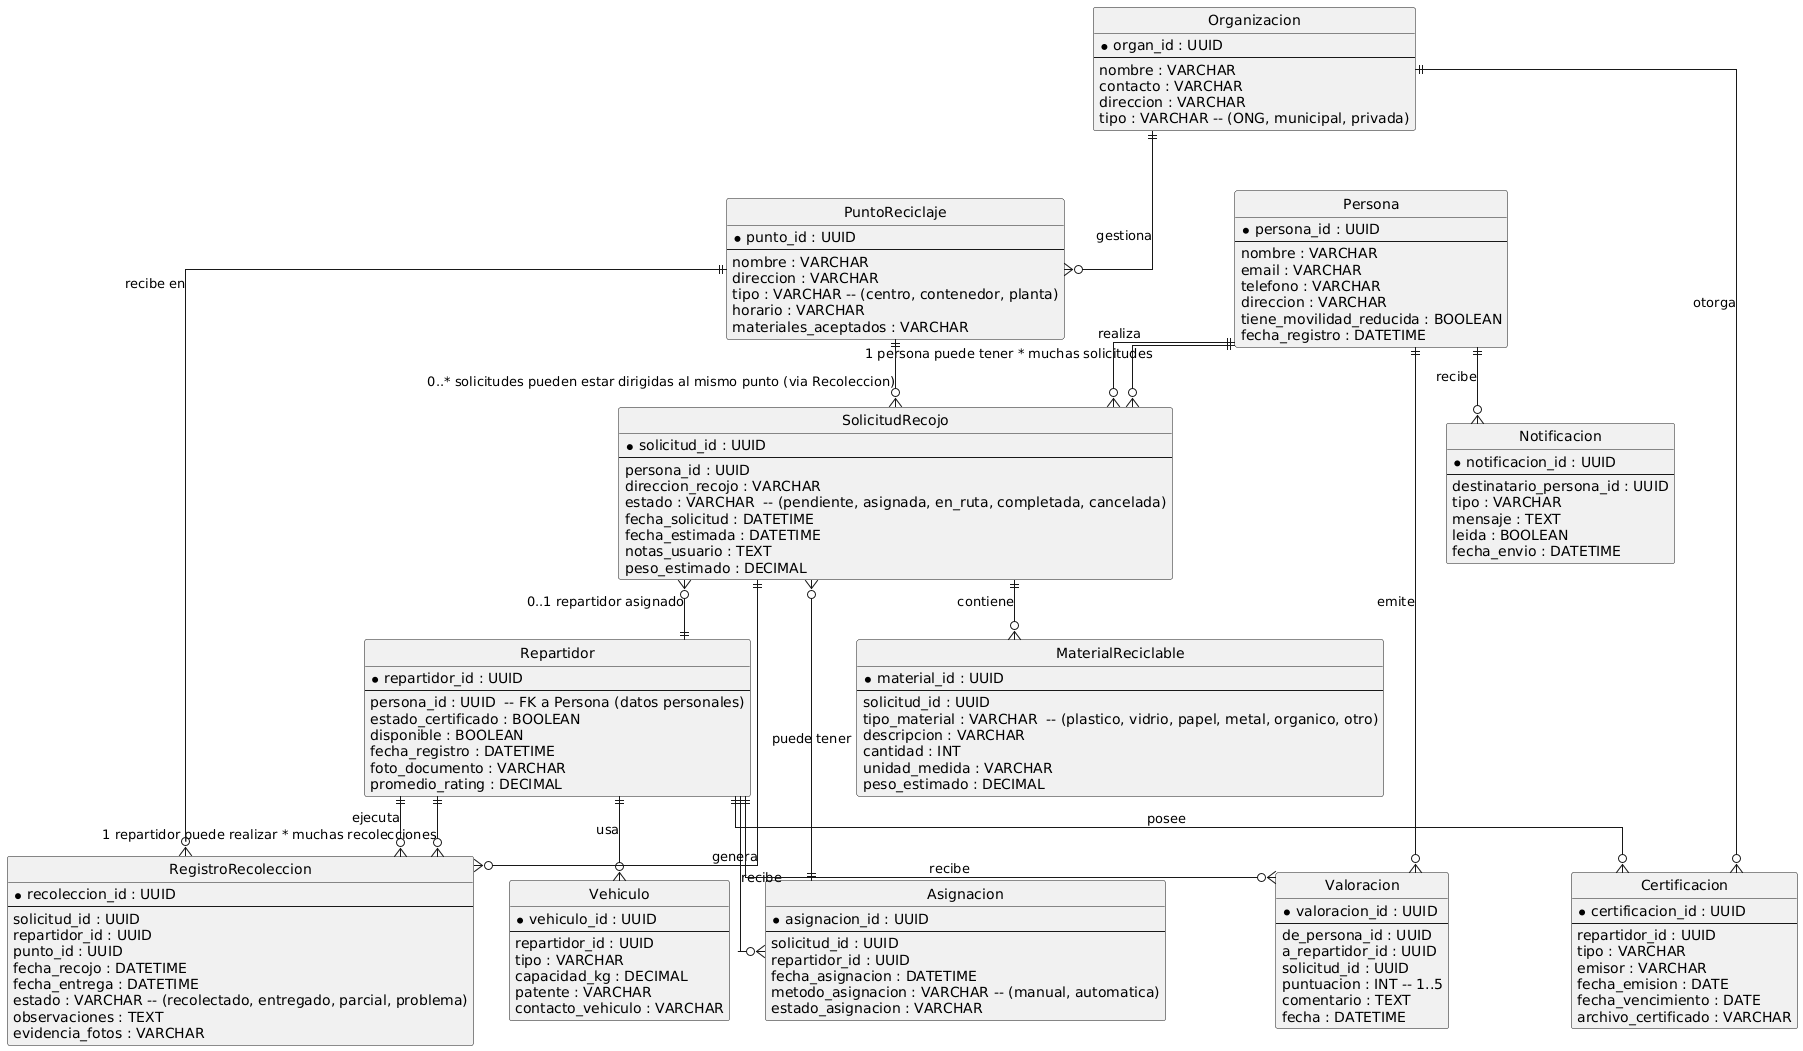

The diagram above was rendered by PlantUML. Its source (embedded in the PNG):
@startuml
' Diagrama ER para plataforma de reciclaje e inclusión
' Entidades, atributos y relaciones principales

hide circle
skinparam linetype ortho

entity "Persona" as Persona {
  * persona_id : UUID
  --
  nombre : VARCHAR
  email : VARCHAR
  telefono : VARCHAR
  direccion : VARCHAR
  tiene_movilidad_reducida : BOOLEAN
  fecha_registro : DATETIME
}

entity "Repartidor" as Repartidor {
  * repartidor_id : UUID
  --
  persona_id : UUID  -- FK a Persona (datos personales)
  estado_certificado : BOOLEAN
  disponible : BOOLEAN
  fecha_registro : DATETIME
  foto_documento : VARCHAR
  promedio_rating : DECIMAL
}

entity "Certificacion" as Certificacion {
  * certificacion_id : UUID
  --
  repartidor_id : UUID
  tipo : VARCHAR
  emisor : VARCHAR
  fecha_emision : DATE
  fecha_vencimiento : DATE
  archivo_certificado : VARCHAR
}

entity "SolicitudRecojo" as Solicitud {
  * solicitud_id : UUID
  --
  persona_id : UUID
  direccion_recojo : VARCHAR
  estado : VARCHAR  -- (pendiente, asignada, en_ruta, completada, cancelada)
  fecha_solicitud : DATETIME
  fecha_estimada : DATETIME
  notas_usuario : TEXT
  peso_estimado : DECIMAL
}

entity "MaterialReciclable" as Material {
  * material_id : UUID
  --
  solicitud_id : UUID
  tipo_material : VARCHAR  -- (plastico, vidrio, papel, metal, organico, otro)
  descripcion : VARCHAR
  cantidad : INT
  unidad_medida : VARCHAR
  peso_estimado : DECIMAL
}

entity "PuntoReciclaje" as Punto {
  * punto_id : UUID
  --
  nombre : VARCHAR
  direccion : VARCHAR
  tipo : VARCHAR -- (centro, contenedor, planta)
  horario : VARCHAR
  materiales_aceptados : VARCHAR
}

entity "RegistroRecoleccion" as Recoleccion {
  * recoleccion_id : UUID
  --
  solicitud_id : UUID
  repartidor_id : UUID
  punto_id : UUID
  fecha_recojo : DATETIME
  fecha_entrega : DATETIME
  estado : VARCHAR -- (recolectado, entregado, parcial, problema)
  observaciones : TEXT
  evidencia_fotos : VARCHAR
}

entity "Asignacion" as Asignacion {
  * asignacion_id : UUID
  --
  solicitud_id : UUID
  repartidor_id : UUID
  fecha_asignacion : DATETIME
  metodo_asignacion : VARCHAR -- (manual, automatica)
  estado_asignacion : VARCHAR
}

entity "Vehiculo" as Vehiculo {
  * vehiculo_id : UUID
  --
  repartidor_id : UUID
  tipo : VARCHAR
  capacidad_kg : DECIMAL
  patente : VARCHAR
  contacto_vehiculo : VARCHAR
}

entity "Valoracion" as Valoracion {
  * valoracion_id : UUID
  --
  de_persona_id : UUID
  a_repartidor_id : UUID
  solicitud_id : UUID
  puntuacion : INT -- 1..5
  comentario : TEXT
  fecha : DATETIME
}

entity "Notificacion" as Notificacion {
  * notificacion_id : UUID
  --
  destinatario_persona_id : UUID
  tipo : VARCHAR
  mensaje : TEXT
  leida : BOOLEAN
  fecha_envio : DATETIME
}

entity "Organizacion" as Organizacion {
  * organ_id : UUID
  --
  nombre : VARCHAR
  contacto : VARCHAR
  direccion : VARCHAR
  tipo : VARCHAR -- (ONG, municipal, privada)
}

' Relaciones con cardinalidades y etiquetas (en español)
Persona ||--o{ Solicitud : "realiza"
Solicitud ||--o{ Material : "contiene"
Solicitud }o--|| Asignacion : "puede tener"
Repartidor ||--o{ Asignacion : "recibe"
Repartidor ||--o{ Recoleccion : "ejecuta"
Solicitud ||--o{ Recoleccion : "genera"
Punto ||--o{ Recoleccion : "recibe en"
Repartidor ||--o{ Certificacion : "posee"
Repartidor ||--o{ Vehiculo : "usa"
Persona ||--o{ Valoracion : "emite"
Repartidor ||--o{ Valoracion : "recibe"
Persona ||--o{ Notificacion : "recibe"
Organizacion ||--o{ Punto : "gestiona"
Organizacion ||--o{ Certificacion : "otorga"

' Cardinalidades más explícitas (ejemplos)
Persona ||--o{ Solicitud : "1 persona puede tener * muchas solicitudes"
Repartidor ||--o{ Recoleccion : "1 repartidor puede realizar * muchas recolecciones"
Solicitud }o--|| Repartidor : "0..1 repartidor asignado"
Punto ||--o{ Solicitud : "0..* solicitudes pueden estar dirigidas al mismo punto (via Recoleccion)"
@enduml